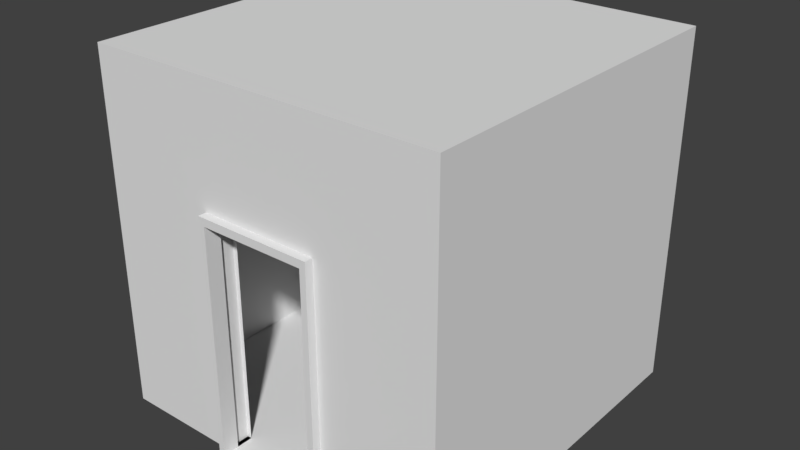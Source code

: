 # Source: room.blend  (saved by Blender 2.78.0; exported with 4.5.12 LTS)
import bpy
from mathutils import Matrix  # noqa: F401  (used for matrix-valued properties, if any)

bpy.ops.wm.read_factory_settings(use_empty=True)
scene = bpy.context.scene
scene.name = 'Scene'

# ---- collections
col_collection_1 = bpy.data.collections.new('Collection 1'); scene.collection.children.link(col_collection_1)

# ---- world
world_world = bpy.data.worlds.new('World'); scene.world = world_world
world_world.color = (0.05088, 0.05088, 0.05088)
world_world.use_sun_shadow = False
world_world.sun_shadow_jitter_overblur = 0.0
world_world.cycles.sampling_method = 'MANUAL'

# ---- meshes
me_cube_001 = bpy.data.meshes.new('Cube.001')
me_cube_001.from_pydata([(-1.0, -1.0, -0.007332), (-1.0, -1.0, 1.993), (1.0, -1.0, -0.007332), (1.0, -1.0, 1.993), (-1.0, -1.0, 1.33), (1.0, -1.0, 1.33), (-0.2987, -0.8625, 1.286), (0.2987, -0.8625, 1.286), (-0.3333, -1.0, -0.007332), (0.3333, -1.0, -0.007332), (0.3333, -1.0, 1.993), (-0.3333, -1.0, 1.993), (0.3333, -1.0, 1.33), (-0.3333, -1.0, 1.33), (-0.2987, -1.046, 1.286), (0.2987, -1.046, 1.286), (-0.3333, -1.046, -0.007332), (0.3333, -1.046, -0.007332), (0.3333, -1.046, 1.33), (-0.3333, -1.046, 1.33), (-0.3333, -1.046, -0.007332), (0.3333, -1.046, -0.007332), (0.3333, -1.046, 1.33), (-0.3333, -1.046, 1.33), (-0.2987, -1.046, -0.007332), (0.2987, -1.046, -0.007332), (0.2987, -1.046, 1.286), (-0.2987, -1.046, 1.286), (-0.2987, -1.046, -0.007332), (0.2987, -1.046, -0.007332), (0.2987, -1.046, 1.286), (-0.2987, -1.046, 1.286), (-0.2987, -0.8625, -0.007332), (0.2987, -0.8625, -0.007332), (0.2987, -0.8625, 1.286), (-0.2987, -0.8625, 1.286), (-0.2987, -0.8625, -0.007332), (0.2987, -0.8625, -0.007332), (0.2987, -0.8625, 1.286), (-0.2987, -0.8625, 1.286), (-1.0, 0.0, -0.007332), (-1.0, 0.0, 1.993), (1.0, 0.0, -0.007332), (1.0, 0.0, 1.993), (1.0, 0.0, 1.33), (-1.0, 0.0, 1.33), (0.3333, 0.0, 1.993), (-0.3333, 0.0, 1.993), (-0.3333, 0.0, -0.007332), (0.3333, 0.0, -0.007332), (-0.2987, -0.9543, 1.286), (-0.2987, -0.9543, -0.007332), (-0.2987, -0.9543, 1.286), (0.2987, -0.9543, 1.286), (0.2987, -0.9543, -0.007332), (0.2987, -0.9543, 1.286), (-1.0, -0.9532, -0.007332), (1.0, -0.9532, 1.993), (1.0, -0.9532, 1.33), (0.3333, -0.9532, 1.993), (-0.3333, -0.9532, 1.993), (-0.3333, -0.9532, -0.007332), (0.3333, -0.9532, -0.007332), (-1.0, -0.9532, 1.993), (1.0, -0.9532, -0.007332), (-1.0, -0.9532, 1.33), (0.2987, -0.8625, 1.31), (-0.2987, -0.8625, 1.31), (-0.2987, -0.9543, 1.31), (0.2987, -0.9543, 1.31), (0.3235, -0.8625, 1.286), (0.3235, -0.9543, 1.286), (0.3235, -0.8625, 1.31), (0.3235, -0.9543, 1.31), (-0.3235, -0.8625, 1.286), (-0.3235, -0.9543, 1.286), (-0.3235, -0.8625, 1.31), (-0.3235, -0.9543, 1.31), (0.2987, -0.8625, 1.286), (0.2987, -0.8625, -0.007332), (-0.2987, -0.8625, 1.286), (-0.2987, -0.8625, -0.007332), (-0.2987, -0.9543, -0.007332), (-0.2987, -0.9543, 1.286), (0.2987, -0.9543, 1.286), (0.2987, -0.9543, -0.007332), (0.3235, -0.8625, 1.286), (0.3235, -0.8625, -0.007332), (0.3235, -0.9543, 1.286), (0.3235, -0.9543, -0.007332), (-0.3235, -0.8625, 1.286), (-0.3235, -0.8625, -0.007332), (-0.3235, -0.9543, -0.007332), (-0.3235, -0.9543, 1.286), (-1.0, 0.0, -0.007332), (-1.0, 0.0, 1.993), (1.0, 0.0, -0.007332), (1.0, 0.0, 1.993), (1.0, 0.0, 1.33), (-1.0, 0.0, 1.33), (0.3333, 0.0, 1.993), (-0.3333, 0.0, 1.993), (-0.3333, 0.0, -0.007332), (0.3333, 0.0, -0.007332), (-1.0, 0.9927, -0.007332), (-1.0, 0.9927, 1.993), (1.0, 0.9927, -0.007332), (1.0, 0.9927, 1.993), (1.0, 0.9927, 1.33), (-1.0, 0.9927, 1.33), (0.3333, 0.9927, 1.993), (-0.3333, 0.9927, 1.993), (-0.3333, 0.9927, -0.007332), (0.3333, 0.9927, -0.007332)], [(50, 59)], [(58, 57, 3, 5), (62, 64, 2, 9), (60, 63, 1, 11), (13, 11, 1, 4), (8, 13, 4, 0), (64, 58, 5, 2), (52, 35, 6, 50), (2, 5, 12, 9), (12, 13, 19, 18), (5, 3, 10, 12), (12, 10, 11, 13), (57, 59, 10, 3), (59, 60, 11, 10), (56, 61, 8, 0), (61, 8, 9, 62), (30, 31, 14, 15), (17, 18, 22, 21), (8, 16, 17, 9), (9, 12, 18, 17), (13, 8, 16, 19), (21, 22, 26, 25), (16, 17, 21, 20), (19, 16, 20, 23), (18, 19, 23, 22), (25, 26, 30, 29), (20, 21, 25, 24), (23, 20, 24, 27), (22, 23, 27, 26), (34, 33, 79, 78), (24, 25, 29, 28), (27, 24, 28, 31), (26, 27, 31, 30), (33, 34, 38, 37), (53, 30, 15, 55), (53, 34, 78, 84), (32, 33, 37, 36), (35, 32, 36, 39), (34, 35, 39, 38), (35, 34, 7, 6), (55, 50, 68, 69), (56, 40, 45, 65), (65, 45, 41, 63), (15, 14, 50, 55), (29, 30, 53, 54), (34, 53, 55, 7), (31, 28, 51, 52), (31, 52, 50, 14), (4, 1, 63, 65), (0, 4, 65, 56), (48, 61, 62, 49), (40, 56, 61, 48), (46, 59, 60, 47), (43, 57, 59, 46), (42, 64, 58, 44), (47, 60, 63, 41), (49, 62, 64, 42), (44, 58, 57, 43), (59, 57, 58, 64, 54, 53), (51, 56, 65, 63, 60, 52), (52, 50, 60, 59, 55, 53), (69, 68, 67, 66), (6, 67, 76, 74), (6, 7, 66, 67), (69, 66, 72, 73), (70, 71, 73, 72), (66, 7, 70, 72), (55, 69, 73, 71), (7, 55, 71, 70), (75, 74, 76, 77), (68, 50, 75, 77), (50, 6, 74, 75), (67, 68, 77, 76), (82, 81, 91, 92), (85, 84, 88, 89), (33, 54, 85, 79), (32, 35, 80, 81), (35, 52, 83, 80), (52, 51, 82, 83), (54, 53, 84, 85), (51, 32, 81, 82), (89, 88, 86, 87), (84, 78, 86, 88), (78, 79, 87, 86), (79, 85, 89, 87), (93, 92, 91, 90), (83, 82, 92, 93), (80, 83, 93, 90), (81, 80, 90, 91), (48, 49, 103, 102), (49, 42, 96, 103), (45, 40, 94, 99), (40, 48, 102, 94), (44, 43, 97, 98), (42, 44, 98, 96), (46, 47, 101, 100), (41, 45, 99, 95), (47, 41, 95, 101), (43, 46, 100, 97), (99, 94, 104, 109), (94, 102, 112, 104), (98, 97, 107, 108), (96, 98, 108, 106), (100, 101, 111, 110), (95, 99, 109, 105), (101, 95, 105, 111), (97, 100, 110, 107), (102, 103, 113, 112), (103, 96, 106, 113)])
me_cube_001.use_remesh_preserve_volume = False
me_cube_001.use_remesh_preserve_attributes = False
me_cube_001.use_mirror_vertex_groups = False
me_cube_001.update()

# ---- objects
ob_room = bpy.data.objects.new('Room', me_cube_001)

# ---- transforms, parenting, visibility, modifiers, constraints
ob_room.location = (0.0, 0.0, 0.0)
ob_room.scale = (4.03, 4.03, 4.03)
ob_room.lineart.crease_threshold = 0.0
_m = ob_room.modifiers.new('Mirror', 'MIRROR')
_m.use_axis = (False, False, False)

# ---- collection membership
col_collection_1.objects.link(ob_room)

# ---- scene / render settings (as saved in the file)
scene.frame_start = 1; scene.frame_end = 250; scene.frame_set(1)
scene.render.engine = 'BLENDER_EEVEE_NEXT'
scene.render.resolution_percentage = 50
scene.render.dither_intensity = 0.0
scene.cycles.use_denoising = False
scene.cycles.samples = 128
scene.cycles.sampling_pattern = 'TABULATED_SOBOL'
scene.cycles.light_sampling_threshold = 0.0
scene.cycles.use_adaptive_sampling = False
scene.cycles.use_light_tree = False
scene.cycles.blur_glossy = 0.0
scene.cycles.sample_clamp_indirect = 0.0
scene.view_settings.view_transform = 'Standard'
bpy.context.view_layer.update()

# ---- added for rendering (the .blend has no active camera and no usable light): camera, sun
cam_auto = bpy.data.cameras.new('AutoCamera')
cam_auto.lens = 50.0
cam_auto.sensor_width = 36.0
cam_auto.clip_end = 1000.0
ob_auto_camera = bpy.data.objects.new('AutoCamera', cam_auto)
scene.collection.objects.link(ob_auto_camera)
ob_auto_camera.location = (12.9992, -15.7069, 14.3994)
ob_auto_camera.rotation_euler = (1.09748, -7.21219e-08, 0.694738)
scene.camera = ob_auto_camera
light_auto_sun = bpy.data.lights.new('AutoSun', 'SUN')
light_auto_sun.energy = 3.0
light_auto_sun.angle = 0.0523599
ob_auto_sun = bpy.data.objects.new('AutoSun', light_auto_sun)
scene.collection.objects.link(ob_auto_sun)
ob_auto_sun.rotation_euler = (0.872665, 0.174533, 0.523599)
bpy.context.view_layer.update()
